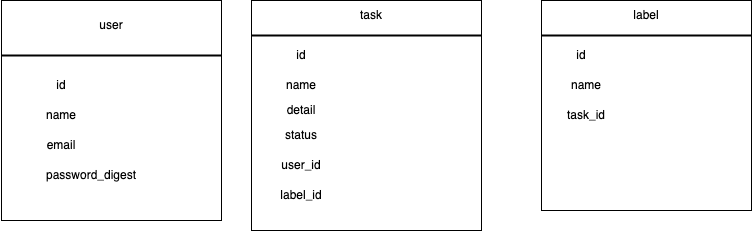

The diagram above was exported from draw.io. Its source (the exported page's mxGraphModel, read from the mxfile embedded in the PNG):
<mxGraphModel dx="1644" dy="702" grid="1" gridSize="10" guides="1" tooltips="1" connect="1" arrows="1" fold="1" page="1" pageScale="1" pageWidth="827" pageHeight="1169" math="0" shadow="0">
  <root>
    <mxCell id="0" />
    <mxCell id="1" parent="0" />
    <mxCell id="tEtEhuD1d2JxiZW58_I9-1" value="" style="whiteSpace=wrap;html=1;aspect=fixed;" vertex="1" parent="1">
      <mxGeometry x="-30" y="30" width="220" height="220" as="geometry" />
    </mxCell>
    <mxCell id="tEtEhuD1d2JxiZW58_I9-10" value="" style="line;strokeWidth=2;html=1;" vertex="1" parent="1">
      <mxGeometry x="-30" y="80" width="220" height="10" as="geometry" />
    </mxCell>
    <mxCell id="tEtEhuD1d2JxiZW58_I9-11" value="user" style="text;html=1;strokeColor=none;fillColor=none;align=center;verticalAlign=middle;whiteSpace=wrap;rounded=0;" vertex="1" parent="1">
      <mxGeometry x="50" y="40" width="60" height="30" as="geometry" />
    </mxCell>
    <mxCell id="tEtEhuD1d2JxiZW58_I9-14" value="id" style="text;html=1;strokeColor=none;fillColor=none;align=center;verticalAlign=middle;whiteSpace=wrap;rounded=0;" vertex="1" parent="1">
      <mxGeometry y="100" width="60" height="30" as="geometry" />
    </mxCell>
    <mxCell id="tEtEhuD1d2JxiZW58_I9-15" value="name" style="text;html=1;strokeColor=none;fillColor=none;align=center;verticalAlign=middle;whiteSpace=wrap;rounded=0;" vertex="1" parent="1">
      <mxGeometry y="130" width="60" height="30" as="geometry" />
    </mxCell>
    <mxCell id="tEtEhuD1d2JxiZW58_I9-16" value="email" style="text;html=1;strokeColor=none;fillColor=none;align=center;verticalAlign=middle;whiteSpace=wrap;rounded=0;" vertex="1" parent="1">
      <mxGeometry y="160" width="60" height="30" as="geometry" />
    </mxCell>
    <mxCell id="tEtEhuD1d2JxiZW58_I9-17" value="password_digest" style="text;html=1;strokeColor=none;fillColor=none;align=center;verticalAlign=middle;whiteSpace=wrap;rounded=0;" vertex="1" parent="1">
      <mxGeometry y="190" width="120" height="30" as="geometry" />
    </mxCell>
    <mxCell id="tEtEhuD1d2JxiZW58_I9-19" style="edgeStyle=none;rounded=0;orthogonalLoop=1;jettySize=auto;html=1;exitX=1;exitY=0.5;exitDx=0;exitDy=0;" edge="1" parent="1" source="tEtEhuD1d2JxiZW58_I9-1" target="tEtEhuD1d2JxiZW58_I9-1">
      <mxGeometry relative="1" as="geometry" />
    </mxCell>
    <mxCell id="tEtEhuD1d2JxiZW58_I9-20" value="" style="whiteSpace=wrap;html=1;aspect=fixed;" vertex="1" parent="1">
      <mxGeometry x="220" y="30" width="230" height="230" as="geometry" />
    </mxCell>
    <mxCell id="tEtEhuD1d2JxiZW58_I9-21" value="" style="line;strokeWidth=2;html=1;" vertex="1" parent="1">
      <mxGeometry x="220" y="60" width="230" height="10" as="geometry" />
    </mxCell>
    <mxCell id="tEtEhuD1d2JxiZW58_I9-22" value="task" style="text;html=1;strokeColor=none;fillColor=none;align=center;verticalAlign=middle;whiteSpace=wrap;rounded=0;" vertex="1" parent="1">
      <mxGeometry x="310" y="30" width="60" height="30" as="geometry" />
    </mxCell>
    <mxCell id="tEtEhuD1d2JxiZW58_I9-23" value="id" style="text;html=1;strokeColor=none;fillColor=none;align=center;verticalAlign=middle;whiteSpace=wrap;rounded=0;" vertex="1" parent="1">
      <mxGeometry x="240" y="70" width="60" height="30" as="geometry" />
    </mxCell>
    <mxCell id="tEtEhuD1d2JxiZW58_I9-24" value="name" style="text;html=1;strokeColor=none;fillColor=none;align=center;verticalAlign=middle;whiteSpace=wrap;rounded=0;" vertex="1" parent="1">
      <mxGeometry x="240" y="100" width="60" height="30" as="geometry" />
    </mxCell>
    <mxCell id="tEtEhuD1d2JxiZW58_I9-25" value="detail" style="text;html=1;strokeColor=none;fillColor=none;align=center;verticalAlign=middle;whiteSpace=wrap;rounded=0;" vertex="1" parent="1">
      <mxGeometry x="240" y="125" width="60" height="30" as="geometry" />
    </mxCell>
    <mxCell id="tEtEhuD1d2JxiZW58_I9-26" value="status" style="text;html=1;strokeColor=none;fillColor=none;align=center;verticalAlign=middle;whiteSpace=wrap;rounded=0;" vertex="1" parent="1">
      <mxGeometry x="240" y="150" width="60" height="30" as="geometry" />
    </mxCell>
    <mxCell id="tEtEhuD1d2JxiZW58_I9-27" value="user_id" style="text;html=1;strokeColor=none;fillColor=none;align=center;verticalAlign=middle;whiteSpace=wrap;rounded=0;" vertex="1" parent="1">
      <mxGeometry x="240" y="180" width="60" height="30" as="geometry" />
    </mxCell>
    <mxCell id="tEtEhuD1d2JxiZW58_I9-28" value="label_id" style="text;html=1;strokeColor=none;fillColor=none;align=center;verticalAlign=middle;whiteSpace=wrap;rounded=0;" vertex="1" parent="1">
      <mxGeometry x="240" y="210" width="60" height="30" as="geometry" />
    </mxCell>
    <mxCell id="tEtEhuD1d2JxiZW58_I9-31" style="edgeStyle=none;rounded=0;orthogonalLoop=1;jettySize=auto;html=1;exitX=0.5;exitY=1;exitDx=0;exitDy=0;" edge="1" parent="1" source="tEtEhuD1d2JxiZW58_I9-29">
      <mxGeometry relative="1" as="geometry">
        <mxPoint x="580" y="180" as="targetPoint" />
      </mxGeometry>
    </mxCell>
    <mxCell id="tEtEhuD1d2JxiZW58_I9-29" value="" style="whiteSpace=wrap;html=1;aspect=fixed;" vertex="1" parent="1">
      <mxGeometry x="510" y="30" width="210" height="210" as="geometry" />
    </mxCell>
    <mxCell id="tEtEhuD1d2JxiZW58_I9-30" value="" style="line;strokeWidth=2;html=1;" vertex="1" parent="1">
      <mxGeometry x="510" y="60" width="210" height="10" as="geometry" />
    </mxCell>
    <mxCell id="tEtEhuD1d2JxiZW58_I9-32" value="label" style="text;html=1;strokeColor=none;fillColor=none;align=center;verticalAlign=middle;whiteSpace=wrap;rounded=0;" vertex="1" parent="1">
      <mxGeometry x="585" y="30" width="60" height="30" as="geometry" />
    </mxCell>
    <mxCell id="tEtEhuD1d2JxiZW58_I9-33" value="id" style="text;html=1;strokeColor=none;fillColor=none;align=center;verticalAlign=middle;whiteSpace=wrap;rounded=0;" vertex="1" parent="1">
      <mxGeometry x="520" y="70" width="60" height="30" as="geometry" />
    </mxCell>
    <mxCell id="tEtEhuD1d2JxiZW58_I9-34" value="name" style="text;html=1;strokeColor=none;fillColor=none;align=center;verticalAlign=middle;whiteSpace=wrap;rounded=0;" vertex="1" parent="1">
      <mxGeometry x="525" y="100" width="60" height="30" as="geometry" />
    </mxCell>
    <mxCell id="tEtEhuD1d2JxiZW58_I9-35" value="task_id" style="text;html=1;strokeColor=none;fillColor=none;align=center;verticalAlign=middle;whiteSpace=wrap;rounded=0;" vertex="1" parent="1">
      <mxGeometry x="525" y="130" width="60" height="30" as="geometry" />
    </mxCell>
  </root>
</mxGraphModel>